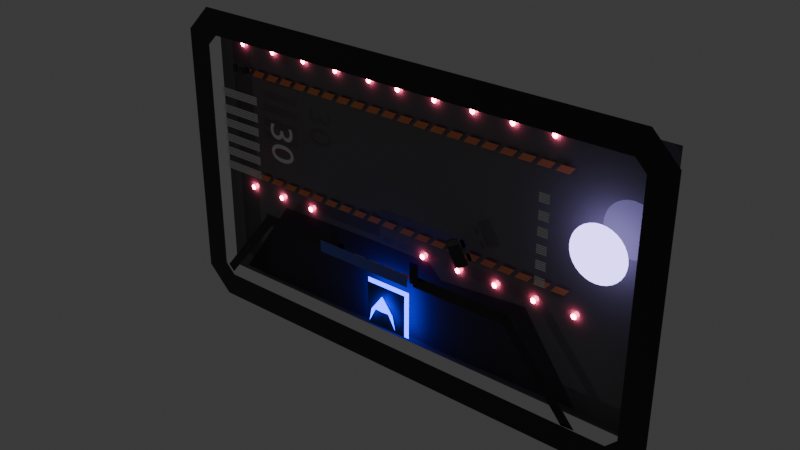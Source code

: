 # Source: Lobbies.blend  (saved by Blender 4.3.32; exported with 4.5.12 LTS)
import bpy
from mathutils import Matrix  # noqa: F401  (used for matrix-valued properties, if any)

bpy.ops.wm.read_factory_settings(use_empty=True)
scene = bpy.context.scene
scene.name = 'Local'

# ---- collections
col_tracks = bpy.data.collections.new('tracks'); scene.collection.children.link(col_tracks)
col_ship_select = bpy.data.collections.new('Ship select'); scene.collection.children.link(col_ship_select)
col_docking_area = bpy.data.collections.new('docking area'); scene.collection.children.link(col_docking_area)
col_spawnpointa = bpy.data.collections.new('SpawnPointA')  # instanced only; not linked into the scene

# ---- materials (node trees are filled in below, after node groups)
mat_bsse1 = bpy.data.materials.new('Bsse1')
mat_redglow = bpy.data.materials.new('RedGlow')
mat_base5 = bpy.data.materials.new('Base5')
mat_purpleglow = bpy.data.materials.new('PurpleGlow')
mat_base4 = bpy.data.materials.new('Base4')
mat_base2 = bpy.data.materials.new('Base2')
mat_base3 = bpy.data.materials.new('Base3')
mat_orange = bpy.data.materials.new('Orange')
mat_material = bpy.data.materials.new('Material')
mat_material_003 = bpy.data.materials.new('Material.003')
mat_material_002 = bpy.data.materials.new('Material.002')
mat_bsse0 = bpy.data.materials.new('Bsse0')
mat_material_004 = bpy.data.materials.new('Material.004')
mat_material_001 = bpy.data.materials.new('Material.001')

# ---- material node trees
mat_bsse1.use_nodes = True; mat_bsse1.node_tree.nodes.clear()
_N = mat_bsse1.node_tree.nodes; _L = mat_bsse1.node_tree.links
n0 = _N.new('ShaderNodeBsdfPrincipled'); n0.name = 'Principled BSDF'; n0.location = (10, 300)
n0.inputs[0].default_value = (0.016, 0.0137, 0.016, 1.0)
n0.inputs[2].default_value = 0.0
n1 = _N.new('ShaderNodeOutputMaterial'); n1.name = 'Material Output'; n1.location = (300, 300)
_L.new(n0.outputs[0], n1.inputs[0])
n1.is_active_output = True
mat_redglow.use_nodes = True; mat_redglow.node_tree.nodes.clear()
_N = mat_redglow.node_tree.nodes; _L = mat_redglow.node_tree.links
n0 = _N.new('ShaderNodeOutputMaterial'); n0.name = 'Material Output'; n0.location = (300, 300)
n1 = _N.new('ShaderNodeEmission'); n1.name = 'Emission'; n1.location = (10, 300)
n1.inputs[0].default_value = (1.0, 0.1195, 0.2462, 1.0)
n1.inputs[1].default_value = 50.0
_L.new(n1.outputs[0], n0.inputs[0])
n0.is_active_output = True
mat_base5.use_nodes = True; mat_base5.node_tree.nodes.clear()
_N = mat_base5.node_tree.nodes; _L = mat_base5.node_tree.links
n0 = _N.new('ShaderNodeBsdfPrincipled'); n0.name = 'Principled BSDF'; n0.location = (10, 300)
n0.inputs[0].default_value = (0.1683, 0.162, 0.1683, 1.0)
n0.inputs[2].default_value = 0.0
n1 = _N.new('ShaderNodeOutputMaterial'); n1.name = 'Material Output'; n1.location = (300, 300)
_L.new(n0.outputs[0], n1.inputs[0])
n1.is_active_output = True
mat_purpleglow.use_nodes = True; mat_purpleglow.node_tree.nodes.clear()
_N = mat_purpleglow.node_tree.nodes; _L = mat_purpleglow.node_tree.links
n0 = _N.new('ShaderNodeOutputMaterial'); n0.name = 'Material Output'; n0.location = (300, 300)
n1 = _N.new('ShaderNodeEmission'); n1.name = 'Emission'; n1.location = (10, 300)
n1.inputs[0].default_value = (0.4072, 0.3372, 0.8879, 1.0)
n1.inputs[1].default_value = 5.0
_L.new(n1.outputs[0], n0.inputs[0])
n0.is_active_output = True
mat_base4.use_nodes = True; mat_base4.node_tree.nodes.clear()
_N = mat_base4.node_tree.nodes; _L = mat_base4.node_tree.links
n0 = _N.new('ShaderNodeBsdfPrincipled'); n0.name = 'Principled BSDF'; n0.location = (10, 300)
n0.inputs[0].default_value = (0.1046, 0.0999, 0.107, 1.0)
n0.inputs[2].default_value = 0.0
n1 = _N.new('ShaderNodeOutputMaterial'); n1.name = 'Material Output'; n1.location = (300, 300)
_L.new(n0.outputs[0], n1.inputs[0])
n1.is_active_output = True
mat_base2.use_nodes = True; mat_base2.node_tree.nodes.clear()
_N = mat_base2.node_tree.nodes; _L = mat_base2.node_tree.links
n0 = _N.new('ShaderNodeBsdfPrincipled'); n0.name = 'Principled BSDF'; n0.location = (10, 300)
n0.inputs[0].default_value = (0.02624, 0.02315, 0.02732, 1.0)
n0.inputs[2].default_value = 0.0
n1 = _N.new('ShaderNodeOutputMaterial'); n1.name = 'Material Output'; n1.location = (300, 300)
_L.new(n0.outputs[0], n1.inputs[0])
n1.is_active_output = True
mat_base3.use_nodes = True; mat_base3.node_tree.nodes.clear()
_N = mat_base3.node_tree.nodes; _L = mat_base3.node_tree.links
n0 = _N.new('ShaderNodeBsdfPrincipled'); n0.name = 'Principled BSDF'; n0.location = (10, 300)
n0.inputs[0].default_value = (0.05127, 0.04817, 0.05286, 1.0)
n0.inputs[2].default_value = 0.0
n1 = _N.new('ShaderNodeOutputMaterial'); n1.name = 'Material Output'; n1.location = (300, 300)
_L.new(n0.outputs[0], n1.inputs[0])
n1.is_active_output = True
mat_orange.use_nodes = True; mat_orange.node_tree.nodes.clear()
_N = mat_orange.node_tree.nodes; _L = mat_orange.node_tree.links
n0 = _N.new('ShaderNodeBsdfPrincipled'); n0.name = 'Principled BSDF'; n0.location = (10, 300)
n0.inputs[0].default_value = (0.9734, 0.314, 0.1356, 1.0)
n0.inputs[2].default_value = 1.0
n1 = _N.new('ShaderNodeOutputMaterial'); n1.name = 'Material Output'; n1.location = (300, 300)
_L.new(n0.outputs[0], n1.inputs[0])
n1.is_active_output = True
mat_material.use_nodes = True; mat_material.node_tree.nodes.clear()
_N = mat_material.node_tree.nodes; _L = mat_material.node_tree.links
n0 = _N.new('ShaderNodeBsdfPrincipled'); n0.name = 'Principled BSDF'; n0.location = (10, 300)
n1 = _N.new('ShaderNodeOutputMaterial'); n1.name = 'Material Output'; n1.location = (300, 300)
_L.new(n0.outputs[0], n1.inputs[0])
n1.is_active_output = True
mat_material_003.use_nodes = True; mat_material_003.node_tree.nodes.clear()
_N = mat_material_003.node_tree.nodes; _L = mat_material_003.node_tree.links
n0 = _N.new('ShaderNodeBsdfPrincipled'); n0.name = 'Principled BSDF'; n0.location = (10, 300)
n0.inputs[0].default_value = (0.06683, 0.06106, 0.07151, 1.0)
n0.inputs[2].default_value = 1.0
n1 = _N.new('ShaderNodeOutputMaterial'); n1.name = 'Material Output'; n1.location = (300, 300)
_L.new(n0.outputs[0], n1.inputs[0])
n1.is_active_output = True
mat_material_002.use_nodes = True; mat_material_002.node_tree.nodes.clear()
_N = mat_material_002.node_tree.nodes; _L = mat_material_002.node_tree.links
n0 = _N.new('ShaderNodeBsdfPrincipled'); n0.name = 'Principled BSDF'; n0.location = (10, 300)
n0.inputs[0].default_value = (0.1082, 0.1446, 0.6455, 1.0)
n1 = _N.new('ShaderNodeOutputMaterial'); n1.name = 'Material Output'; n1.location = (300, 300)
_L.new(n0.outputs[0], n1.inputs[0])
n1.is_active_output = True
mat_bsse0.use_nodes = True; mat_bsse0.node_tree.nodes.clear()
_N = mat_bsse0.node_tree.nodes; _L = mat_bsse0.node_tree.links
n0 = _N.new('ShaderNodeBsdfPrincipled'); n0.name = 'Principled BSDF'; n0.location = (10, 300)
n0.inputs[0].default_value = (0.009721, 0.009134, 0.01033, 1.0)
n0.inputs[2].default_value = 0.0
n1 = _N.new('ShaderNodeOutputMaterial'); n1.name = 'Material Output'; n1.location = (300, 300)
_L.new(n0.outputs[0], n1.inputs[0])
n1.is_active_output = True
mat_material_004.use_nodes = True; mat_material_004.node_tree.nodes.clear()
_N = mat_material_004.node_tree.nodes; _L = mat_material_004.node_tree.links
n0 = _N.new('ShaderNodeOutputMaterial'); n0.name = 'Material Output'; n0.location = (300, 300)
n1 = _N.new('ShaderNodeEmission'); n1.name = 'Emission'; n1.location = (10, 300)
n1.inputs[0].default_value = (0.0, 0.001358, 1.0, 1.0)
n1.inputs[1].default_value = 11.4
_L.new(n1.outputs[0], n0.inputs[0])
n0.is_active_output = True
mat_material_001.use_nodes = True; mat_material_001.node_tree.nodes.clear()
_N = mat_material_001.node_tree.nodes; _L = mat_material_001.node_tree.links
n0 = _N.new('ShaderNodeBsdfPrincipled'); n0.name = 'Principled BSDF'; n0.location = (10, 300)
n0.inputs[0].default_value = (0.002885, 0.05089, 0.1077, 1.0)
n1 = _N.new('ShaderNodeOutputMaterial'); n1.name = 'Material Output'; n1.location = (300, 300)
_L.new(n0.outputs[0], n1.inputs[0])
n1.is_active_output = True

# ---- world
world_world = bpy.data.worlds.new('World'); scene.world = world_world
world_world.use_nodes = True; world_world.node_tree.nodes.clear()
_N = world_world.node_tree.nodes; _L = world_world.node_tree.links
n0 = _N.new('ShaderNodeOutputWorld'); n0.name = 'World Output'; n0.location = (300, 300)
n1 = _N.new('ShaderNodeBackground'); n1.name = 'Background'; n1.location = (10, 300)
n1.inputs[0].default_value = (0.05088, 0.05088, 0.05088, 1.0)
_L.new(n1.outputs[0], n0.inputs[0])
n0.is_active_output = True
world_world.color = (0.05088, 0.05088, 0.05088)
world_world.sun_shadow_jitter_overblur = 0.0

# ---- meshes
me_border = bpy.data.meshes.new('Border')
me_border.from_pydata([(900.0, 0.0, 600.0), (1000.0, 0.0, 500.0), (900.0, 0.0, 458.6), (858.6, 0.0, 500.0), (-900.0, 0.0, 600.0), (-1000.0, 0.0, 500.0), (-900.0, 0.0, 458.6), (-858.6, 0.0, 500.0), (900.0, 0.0, -600.0), (1000.0, 0.0, -500.0), (900.0, 0.0, -458.6), (858.6, 0.0, -500.0), (-900.0, 0.0, -600.0), (-1000.0, 0.0, -500.0), (-900.0, 0.0, -458.6), (-858.6, 0.0, -500.0)], [], [(14, 6, 5, 13), (3, 2, 1, 0), (10, 9, 1, 2), (11, 15, 12, 8), (7, 4, 5, 6), (11, 8, 9, 10), (15, 14, 13, 12), (0, 4, 7, 3)])
_uv = me_border.uv_layers.new(name='UVMap')
_uv.uv.foreach_set('vector', [0.9344, 0.8738, 0.9344, 0.8738, 1.0, 0.9, 1.0, 0.9, 0.9026, 0.9118, 0.9344, 0.8738, 1.0, 0.9, 0.9, 1.0, 0.9344, 0.8738, 1.0, 0.9, 1.0, 0.9, 0.9344, 0.8738, 0.9026, 0.9118, 0.9026, 0.9118, 0.9, 1.0, 0.9, 1.0, 0.9026, 0.9118, 0.9, 1.0, 1.0, 0.9, 0.9344, 0.8738, 0.9026, 0.9118, 0.9, 1.0, 1.0, 0.9, 0.9344, 0.8738, 0.9026, 0.9118, 0.9344, 0.8738, 1.0, 0.9, 0.9, 1.0, 0.9, 1.0, 0.9, 1.0, 0.9026, 0.9118, 0.9026, 0.9118])
me_border.materials.append(mat_bsse1)
me_border.update()
me_circle = bpy.data.meshes.new('Circle')
me_circle.from_pydata([(-600.0, 90.0, 290.0), (-602.0, 90.0, 290.2), (-603.8, 90.0, 290.8), (-605.6, 90.0, 291.7), (-607.1, 90.0, 292.9), (-608.3, 90.0, 294.4), (-609.2, 90.0, 296.2), (-609.8, 90.0, 298.0), (-610.0, 90.0, 300.0), (-609.8, 90.0, 302.0), (-609.2, 90.0, 303.8), (-608.3, 90.0, 305.6), (-607.1, 90.0, 307.1), (-605.6, 90.0, 308.3), (-603.8, 90.0, 309.2), (-602.0, 90.0, 309.8), (-600.0, 90.0, 310.0), (-598.0, 90.0, 309.8), (-596.2, 90.0, 309.2), (-594.4, 90.0, 308.3), (-592.9, 90.0, 307.1), (-591.7, 90.0, 305.6), (-590.8, 90.0, 303.8), (-590.2, 90.0, 302.0), (-590.0, 90.0, 300.0), (-590.2, 90.0, 298.0), (-590.8, 90.0, 296.2), (-591.7, 90.0, 294.4), (-592.9, 90.0, 292.9), (-594.4, 90.0, 291.7), (-596.2, 90.0, 290.8), (-598.0, 90.0, 290.2)], [], [(1, 0, 31, 30, 29, 28, 27, 26, 25, 24, 23, 22, 21, 20, 19, 18, 17, 16, 15, 14, 13, 12, 11, 10, 9, 8, 7, 6, 5, 4, 3, 2)])
_uv = me_circle.uv_layers.new(name='UVMap')
_uv.uv.foreach_set('vector', [0.0, 0.0, 0.0, 0.0, 0.0, 0.0, 0.0, 0.0, 0.0, 0.0, 0.0, 0.0, 0.0, 0.0, 0.0, 0.0, 0.0, 0.0, 0.0, 0.0, 0.0, 0.0, 0.0, 0.0, 0.0, 0.0, 0.0, 0.0, 0.0, 0.0, 0.0, 0.0, 0.0, 0.0, 0.0, 0.0, 0.0, 0.0, 0.0, 0.0, 0.0, 0.0, 0.0, 0.0, 0.0, 0.0, 0.0, 0.0, 0.0, 0.0, 0.0, 0.0, 0.0, 0.0, 0.0, 0.0, 0.0, 0.0, 0.0, 0.0, 0.0, 0.0, 0.0, 0.0])
me_circle.materials.append(mat_redglow)
me_circle.update()
me_floor = bpy.data.meshes.new('Floor')
me_floor.from_pydata([(-950.0, 0.0, -525.0), (950.0, 0.0, -525.0), (-950.0, 0.0, 525.0), (950.0, 0.0, 525.0)], [], [(0, 1, 3, 2)])
_uv = me_floor.uv_layers.new(name='UVMap')
_uv.uv.foreach_set('vector', [0.0, 0.0, 1.0, 0.0, 1.0, 1.0, 0.0, 1.0])
me_floor.materials.append(mat_base5)
me_floor.update()
me_matchmakeportal = bpy.data.meshes.new('MatchmakePortal')
me_matchmakeportal.from_pydata([(0.0, -50.0, 100.0), (-19.51, -50.0, 98.08), (-38.27, -50.0, 92.39), (-55.55, -50.0, 83.15), (-70.71, -50.0, 70.71), (-83.15, -50.0, 55.56), (-92.39, -50.0, 38.27), (-98.08, -50.0, 19.51), (-100.0, -50.0, 0.0), (-98.08, -50.0, -19.51), (-92.39, -50.0, -38.27), (-83.15, -50.0, -55.56), (-70.71, -50.0, -70.71), (-55.55, -50.0, -83.15), (-38.27, -50.0, -92.39), (-19.51, -50.0, -98.08), (0.0, -50.0, -100.0), (19.51, -50.0, -98.08), (38.27, -50.0, -92.39), (55.55, -50.0, -83.15), (70.71, -50.0, -70.71), (83.15, -50.0, -55.56), (92.39, -50.0, -38.27), (98.08, -50.0, -19.51), (100.0, -50.0, 0.0), (98.08, -50.0, 19.51), (92.39, -50.0, 38.27), (83.15, -50.0, 55.56), (70.71, -50.0, 70.71), (55.55, -50.0, 83.15), (38.27, -50.0, 92.39), (19.51, -50.0, 98.08)], [], [(1, 2, 3, 4, 5, 6, 7, 8, 9, 10, 11, 12, 13, 14, 15, 16, 17, 18, 19, 20, 21, 22, 23, 24, 25, 26, 27, 28, 29, 30, 31, 0)])
_uv = me_matchmakeportal.uv_layers.new(name='UVMap')
_uv.uv.foreach_set('vector', [0.01931, 0.3542, 0.057, 0.2632, 0.1117, 0.1813, 0.1813, 0.1117, 0.2632, 0.05699, 0.3542, 0.0193, 0.4508, 0.0001046, 0.5492, 9.997e-05, 0.6458, 0.01932, 0.7368, 0.05699, 0.8187, 0.1117, 0.8883, 0.1813, 0.943, 0.2632, 0.9807, 0.3542, 0.9999, 0.4508, 0.9999, 0.5492, 0.9807, 0.6458, 0.943, 0.7368, 0.8883, 0.8187, 0.8187, 0.8883, 0.7368, 0.943, 0.6458, 0.9807, 0.5492, 0.9999, 0.4508, 0.9999, 0.3542, 0.9807, 0.2632, 0.943, 0.1813, 0.8883, 0.1117, 0.8187, 0.05699, 0.7368, 0.01931, 0.6458, 0.0001, 0.5492, 9.997e-05, 0.4508])
me_matchmakeportal.materials.append(mat_purpleglow)
me_matchmakeportal.update()
me_plane_005 = bpy.data.meshes.new('Plane.005')
me_plane_005.from_pydata([(-48.27, -3.974, -20.57), (43.26, -3.974, -20.57), (-48.27, -3.974, 21.0), (43.26, -3.974, 21.0)], [], [(0, 1, 3, 2)])
_uv = me_plane_005.uv_layers.new(name='UVMap')
_uv.uv.foreach_set('vector', [0.0, 0.0, 1.0, 0.0, 1.0, 1.0, 0.0, 1.0])
me_plane_005.materials.append(mat_base4)
me_plane_005.update()
me_plane_006 = bpy.data.meshes.new('Plane.006')
me_plane_006.from_pydata([(13.08, 1.325, -7.485), (34.05, 1.325, -7.485), (13.08, 1.325, 15.25), (34.05, 1.325, 15.25)], [], [(0, 1, 3, 2)])
_uv = me_plane_006.uv_layers.new(name='UVMap')
_uv.uv.foreach_set('vector', [0.0, 0.0, 1.0, 0.0, 1.0, 1.0, 0.0, 1.0])
me_plane_006.materials.append(mat_base2)
me_plane_006.update()
me_plane_007 = bpy.data.meshes.new('Plane.007')
me_plane_007.from_pydata([(-20.06, 1.325, -14.69), (-20.06, 1.325, 8.053), (9.807, 1.325, -14.69), (9.807, 1.325, 8.053)], [], [(0, 2, 3, 1)])
_uv = me_plane_007.uv_layers.new(name='UVMap')
_uv.uv.foreach_set('vector', [0.0, 0.0, 1.0, 0.0, 1.0, 1.0, 0.0, 1.0])
me_plane_007.materials.append(mat_base3)
me_plane_007.update()
me_plane_008 = bpy.data.meshes.new('Plane.008')
me_plane_008.from_pydata([(-42.25, 1.325, -14.01), (-42.25, 1.325, 15.68), (-27.38, 1.325, -14.01), (-27.38, 1.325, 15.68)], [], [(0, 2, 3, 1)])
_uv = me_plane_008.uv_layers.new(name='UVMap')
_uv.uv.foreach_set('vector', [0.0, 0.0, 1.0, 0.0, 1.0, 1.0, 0.0, 1.0])
me_plane_008.materials.append(mat_base2)
me_plane_008.update()
me_truck = bpy.data.meshes.new('Truck')
me_truck.from_pydata([(-48.17, 0.0, 28.03), (48.29, 1.58e-07, 31.04), (-52.68, 0.0, 0.0), (52.98, -1.086e-08, 0.0), (-25.89, 8.703e-09, 0.0), (-28.73, 1.319e-07, 24.53), (-44.31, -9.895e-09, 23.65), (-47.4, 1.649e-08, 0.0)], [], [(7, 4, 5, 6), (5, 4, 3, 1), (6, 5, 1, 0), (7, 6, 0, 2)])
me_truck.polygons.foreach_set('material_index', [1, 2, 0, 0])
_uv = me_truck.uv_layers.new(name='UVMap')
_uv.uv.foreach_set('vector', [0.0442, 0.5796, 0.956, 0.5731, 0.9544, 0.927, 0.04586, 0.9202, 0.9544, 0.927, 0.956, 0.5731, 1.0, 0.5, 1.0, 1.0, 0.04586, 0.9202, 0.9544, 0.927, 1.0, 1.0, 0.0, 1.0, 0.0442, 0.5796, 0.04586, 0.9202, 0.0, 1.0, 0.0, 0.5])
me_truck.materials.append(mat_base3)
me_truck.materials.append(mat_base4)
me_truck.materials.append(mat_base2)
me_truck.update()
me_trucktyres = bpy.data.meshes.new('TruckTyres')
me_trucktyres.from_pydata([(16.43, -4.256e-06, 23.63), (11.93, -4.256e-06, 28.13), (13.25, -4.256e-06, 24.95), (40.18, -4.256e-06, 28.13), (35.68, -4.256e-06, 23.63), (38.86, -4.256e-06, 24.95), (16.43, -4.256e-06, 39.72), (11.93, -4.256e-06, 35.22), (13.25, -4.256e-06, 38.4), (35.68, -4.256e-06, 39.72), (40.18, -4.256e-06, 35.22), (38.86, -4.256e-06, 38.4), (-32.16, -4.256e-06, 22.35), (-36.66, -4.256e-06, 26.85), (-35.35, -4.256e-06, 23.67), (-8.41, -4.256e-06, 26.85), (-12.91, -4.256e-06, 22.35), (-9.728, -4.256e-06, 23.67), (-32.16, -4.256e-06, 38.44), (-36.66, -4.256e-06, 33.94), (-35.35, -4.256e-06, 37.12), (-12.91, -4.256e-06, 38.44), (-8.41, -4.256e-06, 33.94), (-9.728, -4.256e-06, 37.12)], [], [(1, 2, 0, 4, 5, 3, 10, 11, 9, 6, 8, 7), (13, 14, 12, 16, 17, 15, 22, 23, 21, 18, 20, 19)])
_uv = me_trucktyres.uv_layers.new(name='UVMap')
_uv.uv.foreach_set('vector', [0.0, 0.2797, 0.04665, 0.08192, 0.1593, 0.0, 0.8407, 0.0, 0.9533, 0.08192, 1.0, 0.2797, 1.0, 0.7203, 0.9533, 0.9181, 0.8407, 1.0, 0.1593, 1.0, 0.04665, 0.9181, 0.0, 0.7203, 0.0, 0.2797, 0.04665, 0.08192, 0.1593, 0.0, 0.8407, 0.0, 0.9533, 0.08192, 1.0, 0.2797, 1.0, 0.7203, 0.9533, 0.9181, 0.8407, 1.0, 0.1593, 1.0, 0.04665, 0.9181, 0.0, 0.7203])
me_trucktyres.materials.append(mat_bsse1)
me_trucktyres.update()
me_warningbar = bpy.data.meshes.new('WarningBar')
me_warningbar.from_pydata([(-725.0, 0.0, 387.5), (-675.0, 0.0, 387.5), (-705.0, 0.0, 412.5), (-655.0, 0.0, 412.5)], [], [(0, 1, 3, 2)])
_uv = me_warningbar.uv_layers.new(name='UVMap')
_uv.uv.foreach_set('vector', [0.0, 0.0, 1.0, 0.0, 1.0, 1.0, 0.0, 1.0])
me_warningbar.materials.append(mat_orange)
me_warningbar.update()
me_warningbar_002 = bpy.data.meshes.new('WarningBar.002')
me_warningbar_002.from_pydata([(-725.0, 0.0, 387.5), (-675.0, 0.0, 387.5), (-705.0, 0.0, 412.5), (-655.0, 0.0, 412.5)], [], [(0, 1, 3, 2)])
_uv = me_warningbar_002.uv_layers.new(name='UVMap')
_uv.uv.foreach_set('vector', [0.0, 0.0, 1.0, 0.0, 1.0, 1.0, 0.0, 1.0])
me_warningbar_002.materials.append(mat_orange)
me_warningbar_002.update()
me_circle_002 = bpy.data.meshes.new('Circle.002')
me_circle_002.from_pydata([(-600.0, 90.0, 290.0), (-602.0, 90.0, 290.2), (-603.8, 90.0, 290.8), (-605.6, 90.0, 291.7), (-607.1, 90.0, 292.9), (-608.3, 90.0, 294.4), (-609.2, 90.0, 296.2), (-609.8, 90.0, 298.0), (-610.0, 90.0, 300.0), (-609.8, 90.0, 302.0), (-609.2, 90.0, 303.8), (-608.3, 90.0, 305.6), (-607.1, 90.0, 307.1), (-605.6, 90.0, 308.3), (-603.8, 90.0, 309.2), (-602.0, 90.0, 309.8), (-600.0, 90.0, 310.0), (-598.0, 90.0, 309.8), (-596.2, 90.0, 309.2), (-594.4, 90.0, 308.3), (-592.9, 90.0, 307.1), (-591.7, 90.0, 305.6), (-590.8, 90.0, 303.8), (-590.2, 90.0, 302.0), (-590.0, 90.0, 300.0), (-590.2, 90.0, 298.0), (-590.8, 90.0, 296.2), (-591.7, 90.0, 294.4), (-592.9, 90.0, 292.9), (-594.4, 90.0, 291.7), (-596.2, 90.0, 290.8), (-598.0, 90.0, 290.2)], [], [(1, 0, 31, 30, 29, 28, 27, 26, 25, 24, 23, 22, 21, 20, 19, 18, 17, 16, 15, 14, 13, 12, 11, 10, 9, 8, 7, 6, 5, 4, 3, 2)])
_uv = me_circle_002.uv_layers.new(name='UVMap')
_uv.uv.foreach_set('vector', [0.0, 0.0, 0.0, 0.0, 0.0, 0.0, 0.0, 0.0, 0.0, 0.0, 0.0, 0.0, 0.0, 0.0, 0.0, 0.0, 0.0, 0.0, 0.0, 0.0, 0.0, 0.0, 0.0, 0.0, 0.0, 0.0, 0.0, 0.0, 0.0, 0.0, 0.0, 0.0, 0.0, 0.0, 0.0, 0.0, 0.0, 0.0, 0.0, 0.0, 0.0, 0.0, 0.0, 0.0, 0.0, 0.0, 0.0, 0.0, 0.0, 0.0, 0.0, 0.0, 0.0, 0.0, 0.0, 0.0, 0.0, 0.0, 0.0, 0.0, 0.0, 0.0, 0.0, 0.0])
me_circle_002.materials.append(mat_redglow)
me_circle_002.update()
me_circle_003 = bpy.data.meshes.new('Circle.003')
me_circle_003.from_pydata([(-600.0, 90.0, 290.0), (-602.0, 90.0, 290.2), (-603.8, 90.0, 290.8), (-605.6, 90.0, 291.7), (-607.1, 90.0, 292.9), (-608.3, 90.0, 294.4), (-609.2, 90.0, 296.2), (-609.8, 90.0, 298.0), (-610.0, 90.0, 300.0), (-609.8, 90.0, 302.0), (-609.2, 90.0, 303.8), (-608.3, 90.0, 305.6), (-607.1, 90.0, 307.1), (-605.6, 90.0, 308.3), (-603.8, 90.0, 309.2), (-602.0, 90.0, 309.8), (-600.0, 90.0, 310.0), (-598.0, 90.0, 309.8), (-596.2, 90.0, 309.2), (-594.4, 90.0, 308.3), (-592.9, 90.0, 307.1), (-591.7, 90.0, 305.6), (-590.8, 90.0, 303.8), (-590.2, 90.0, 302.0), (-590.0, 90.0, 300.0), (-590.2, 90.0, 298.0), (-590.8, 90.0, 296.2), (-591.7, 90.0, 294.4), (-592.9, 90.0, 292.9), (-594.4, 90.0, 291.7), (-596.2, 90.0, 290.8), (-598.0, 90.0, 290.2)], [], [(1, 0, 31, 30, 29, 28, 27, 26, 25, 24, 23, 22, 21, 20, 19, 18, 17, 16, 15, 14, 13, 12, 11, 10, 9, 8, 7, 6, 5, 4, 3, 2)])
_uv = me_circle_003.uv_layers.new(name='UVMap')
_uv.uv.foreach_set('vector', [0.0, 0.0, 0.0, 0.0, 0.0, 0.0, 0.0, 0.0, 0.0, 0.0, 0.0, 0.0, 0.0, 0.0, 0.0, 0.0, 0.0, 0.0, 0.0, 0.0, 0.0, 0.0, 0.0, 0.0, 0.0, 0.0, 0.0, 0.0, 0.0, 0.0, 0.0, 0.0, 0.0, 0.0, 0.0, 0.0, 0.0, 0.0, 0.0, 0.0, 0.0, 0.0, 0.0, 0.0, 0.0, 0.0, 0.0, 0.0, 0.0, 0.0, 0.0, 0.0, 0.0, 0.0, 0.0, 0.0, 0.0, 0.0, 0.0, 0.0, 0.0, 0.0, 0.0, 0.0])
me_circle_003.materials.append(mat_redglow)
me_circle_003.update()
me_circle_004 = bpy.data.meshes.new('Circle.004')
me_circle_004.from_pydata([(0.0001221, 0.0, -10.0), (-1.951, 0.0, -9.808), (-3.827, 0.0, -9.239), (-5.556, 0.0, -8.315), (-7.071, 0.0, -7.071), (-8.315, 0.0, -5.556), (-9.239, 0.0, -3.827), (-9.808, 0.0, -1.951), (-10.0, 0.0, 3.052e-05), (-9.808, 0.0, 1.951), (-9.239, 0.0, 3.827), (-8.315, 0.0, 5.556), (-7.071, 0.0, 7.071), (-5.556, 0.0, 8.315), (-3.827, 0.0, 9.239), (-1.951, 0.0, 9.808), (0.0001221, 0.0, 10.0), (1.951, 0.0, 9.808), (3.827, 0.0, 9.239), (5.556, 0.0, 8.315), (7.071, 0.0, 7.071), (8.315, 0.0, 5.556), (9.239, 0.0, 3.827), (9.808, 0.0, 1.951), (10.0, 0.0, 3.052e-05), (9.808, 0.0, -1.951), (9.239, 0.0, -3.827), (8.315, 0.0, -5.556), (7.071, 0.0, -7.071), (5.556, 0.0, -8.315), (3.827, 0.0, -9.239), (1.951, 0.0, -9.808)], [], [(1, 0, 31, 30, 29, 28, 27, 26, 25, 24, 23, 22, 21, 20, 19, 18, 17, 16, 15, 14, 13, 12, 11, 10, 9, 8, 7, 6, 5, 4, 3, 2)])
_uv = me_circle_004.uv_layers.new(name='UVMap')
_uv.uv.foreach_set('vector', [0.0, 0.0, 0.0, 0.0, 0.0, 0.0, 0.0, 0.0, 0.0, 0.0, 0.0, 0.0, 0.0, 0.0, 0.0, 0.0, 0.0, 0.0, 0.0, 0.0, 0.0, 0.0, 0.0, 0.0, 0.0, 0.0, 0.0, 0.0, 0.0, 0.0, 0.0, 0.0, 0.0, 0.0, 0.0, 0.0, 0.0, 0.0, 0.0, 0.0, 0.0, 0.0, 0.0, 0.0, 0.0, 0.0, 0.0, 0.0, 0.0, 0.0, 0.0, 0.0, 0.0, 0.0, 0.0, 0.0, 0.0, 0.0, 0.0, 0.0, 0.0, 0.0, 0.0, 0.0])
me_circle_004.materials.append(mat_redglow)
me_circle_004.update()
me_warningbar_006 = bpy.data.meshes.new('WarningBar.006')
me_warningbar_006.from_pydata([(-725.0, 0.0, 387.5), (-675.0, 0.0, 387.5), (-705.0, 0.0, 412.5), (-655.0, 0.0, 412.5)], [], [(0, 1, 3, 2)])
_uv = me_warningbar_006.uv_layers.new(name='UVMap')
_uv.uv.foreach_set('vector', [0.0, 0.0, 1.0, 0.0, 1.0, 1.0, 0.0, 1.0])
me_warningbar_006.materials.append(mat_orange)
me_warningbar_006.update()
me_warningbar_003 = bpy.data.meshes.new('WarningBar.003')
me_warningbar_003.from_pydata([(-725.0, 0.0, 387.5), (-675.0, 0.0, 387.5), (-705.0, 0.0, 412.5), (-655.0, 0.0, 412.5)], [], [(0, 1, 3, 2)])
_uv = me_warningbar_003.uv_layers.new(name='UVMap')
_uv.uv.foreach_set('vector', [0.0, 0.0, 1.0, 0.0, 1.0, 1.0, 0.0, 1.0])
me_warningbar_003.materials.append(mat_orange)
me_warningbar_003.update()
me_plane_001 = bpy.data.meshes.new('Plane.001')
me_plane_001.from_pydata([(-1.441, 1.819e-12, -12.45), (45.93, 1.819e-12, -12.45), (-1.441, 1.819e-12, 12.45), (45.93, 1.819e-12, 12.45), (-44.49, 1.819e-12, -12.45), (-44.49, 1.819e-12, 12.45)], [], [(0, 1, 3, 2), (0, 2, 5, 4)])
_uv = me_plane_001.uv_layers.new(name='UVMap')
_uv.uv.foreach_set('vector', [0.0, 0.0, 1.0, 0.0, 1.0, 1.0, 0.0, 1.0, 0.0, 0.0, 0.0, 1.0, 0.0, 1.0, 0.0, 0.0])
me_plane_001.materials.append(mat_material)
me_plane_001.update()
me_plane_002 = bpy.data.meshes.new('Plane.002')
me_plane_002.from_pydata([(-1.441, 1.819e-12, -12.45), (45.93, 1.819e-12, -12.45), (-1.441, 1.819e-12, 12.45), (45.93, 1.819e-12, 12.45), (-44.49, 1.819e-12, -12.45), (-44.49, 1.819e-12, 12.45)], [], [(0, 1, 3, 2), (0, 2, 5, 4)])
_uv = me_plane_002.uv_layers.new(name='UVMap')
_uv.uv.foreach_set('vector', [0.0, 0.0, 1.0, 0.0, 1.0, 1.0, 0.0, 1.0, 0.0, 0.0, 0.0, 1.0, 0.0, 1.0, 0.0, 0.0])
me_plane_002.materials.append(mat_material)
me_plane_002.update()
me_plane_003 = bpy.data.meshes.new('Plane.003')
me_plane_003.from_pydata([(-1.441, 1.819e-12, -12.45), (45.93, 1.819e-12, -12.45), (-1.441, 1.819e-12, 12.45), (45.93, 1.819e-12, 12.45), (-44.49, 1.819e-12, -12.45), (-44.49, 1.819e-12, 12.45)], [], [(0, 1, 3, 2), (0, 2, 5, 4)])
_uv = me_plane_003.uv_layers.new(name='UVMap')
_uv.uv.foreach_set('vector', [0.0, 0.0, 1.0, 0.0, 1.0, 1.0, 0.0, 1.0, 0.0, 0.0, 0.0, 1.0, 0.0, 1.0, 0.0, 0.0])
me_plane_003.materials.append(mat_material)
me_plane_003.update()
me_plane_004 = bpy.data.meshes.new('Plane.004')
me_plane_004.from_pydata([(-1.441, 1.819e-12, -12.45), (45.93, 1.819e-12, -12.45), (-1.441, 1.819e-12, 12.45), (45.93, 1.819e-12, 12.45), (-44.49, 1.819e-12, -12.45), (-44.49, 1.819e-12, 12.45)], [], [(0, 1, 3, 2), (0, 2, 5, 4)])
_uv = me_plane_004.uv_layers.new(name='UVMap')
_uv.uv.foreach_set('vector', [0.0, 0.0, 1.0, 0.0, 1.0, 1.0, 0.0, 1.0, 0.0, 0.0, 0.0, 1.0, 0.0, 1.0, 0.0, 0.0])
me_plane_004.materials.append(mat_material)
me_plane_004.update()
me_plane_009 = bpy.data.meshes.new('Plane.009')
me_plane_009.from_pydata([(-1.441, 1.819e-12, -12.45), (45.93, 1.819e-12, -12.45), (-1.441, 1.819e-12, 12.45), (45.93, 1.819e-12, 12.45), (-44.49, 1.819e-12, -12.45), (-44.49, 1.819e-12, 12.45)], [], [(0, 1, 3, 2), (0, 2, 5, 4)])
_uv = me_plane_009.uv_layers.new(name='UVMap')
_uv.uv.foreach_set('vector', [0.0, 0.0, 1.0, 0.0, 1.0, 1.0, 0.0, 1.0, 0.0, 0.0, 0.0, 1.0, 0.0, 1.0, 0.0, 0.0])
me_plane_009.materials.append(mat_material)
me_plane_009.update()
me_plane_010 = bpy.data.meshes.new('Plane.010')
me_plane_010.from_pydata([(-1.441, 1.819e-12, -12.45), (45.93, 1.819e-12, -12.45), (-1.441, 1.819e-12, 12.45), (45.93, 1.819e-12, 12.45), (-44.49, 1.819e-12, -12.45), (-44.49, 1.819e-12, 12.45)], [], [(0, 1, 3, 2), (0, 2, 5, 4)])
_uv = me_plane_010.uv_layers.new(name='UVMap')
_uv.uv.foreach_set('vector', [0.0, 0.0, 1.0, 0.0, 1.0, 1.0, 0.0, 1.0, 0.0, 0.0, 0.0, 1.0, 0.0, 1.0, 0.0, 0.0])
me_plane_010.materials.append(mat_material)
me_plane_010.update()
me_plane_017 = bpy.data.meshes.new('Plane.017')
me_plane_017.from_pydata([(-1.441, 1.819e-12, -12.45), (45.93, 1.819e-12, -12.45), (-1.441, 1.819e-12, 12.45), (45.93, 1.819e-12, 12.45), (-44.49, 1.819e-12, -12.45), (-44.49, 1.819e-12, 12.45)], [], [(0, 1, 3, 2), (0, 2, 5, 4)])
_uv = me_plane_017.uv_layers.new(name='UVMap')
_uv.uv.foreach_set('vector', [0.0, 0.0, 1.0, 0.0, 1.0, 1.0, 0.0, 1.0, 0.0, 0.0, 0.0, 1.0, 0.0, 1.0, 0.0, 0.0])
me_plane_017.materials.append(mat_material)
me_plane_017.update()
me_plane_018 = bpy.data.meshes.new('Plane.018')
me_plane_018.from_pydata([(-1.441, 1.819e-12, -12.45), (45.93, 1.819e-12, -12.45), (-1.441, 1.819e-12, 12.45), (45.93, 1.819e-12, 12.45), (-44.49, 1.819e-12, -12.45), (-44.49, 1.819e-12, 12.45)], [], [(0, 1, 3, 2), (0, 2, 5, 4)])
_uv = me_plane_018.uv_layers.new(name='UVMap')
_uv.uv.foreach_set('vector', [0.0, 0.0, 1.0, 0.0, 1.0, 1.0, 0.0, 1.0, 0.0, 0.0, 0.0, 1.0, 0.0, 1.0, 0.0, 0.0])
me_plane_018.materials.append(mat_material)
me_plane_018.update()
me_plane_019 = bpy.data.meshes.new('Plane.019')
me_plane_019.from_pydata([(-1.441, 1.819e-12, -12.45), (45.93, 1.819e-12, -12.45), (-1.441, 1.819e-12, 12.45), (45.93, 1.819e-12, 12.45), (-44.49, 1.819e-12, -12.45), (-44.49, 1.819e-12, 12.45)], [], [(0, 1, 3, 2), (0, 2, 5, 4)])
_uv = me_plane_019.uv_layers.new(name='UVMap')
_uv.uv.foreach_set('vector', [0.0, 0.0, 1.0, 0.0, 1.0, 1.0, 0.0, 1.0, 0.0, 0.0, 0.0, 1.0, 0.0, 1.0, 0.0, 0.0])
me_plane_019.materials.append(mat_material)
me_plane_019.update()
me_plane_020 = bpy.data.meshes.new('Plane.020')
me_plane_020.from_pydata([(-1.441, 1.819e-12, -12.45), (45.93, 1.819e-12, -12.45), (-1.441, 1.819e-12, 12.45), (45.93, 1.819e-12, 12.45), (-44.49, 1.819e-12, -12.45), (-44.49, 1.819e-12, 12.45)], [], [(0, 1, 3, 2), (0, 2, 5, 4)])
_uv = me_plane_020.uv_layers.new(name='UVMap')
_uv.uv.foreach_set('vector', [0.0, 0.0, 1.0, 0.0, 1.0, 1.0, 0.0, 1.0, 0.0, 0.0, 0.0, 1.0, 0.0, 1.0, 0.0, 0.0])
me_plane_020.materials.append(mat_material)
me_plane_020.update()
me_plane_021 = bpy.data.meshes.new('Plane.021')
me_plane_021.from_pydata([(-1.441, 1.819e-12, -12.45), (45.93, 1.819e-12, -12.45), (-1.441, 1.819e-12, 12.45), (45.93, 1.819e-12, 12.45), (-44.49, 1.819e-12, -12.45), (-44.49, 1.819e-12, 12.45)], [], [(0, 1, 3, 2), (0, 2, 5, 4)])
_uv = me_plane_021.uv_layers.new(name='UVMap')
_uv.uv.foreach_set('vector', [0.0, 0.0, 1.0, 0.0, 1.0, 1.0, 0.0, 1.0, 0.0, 0.0, 0.0, 1.0, 0.0, 1.0, 0.0, 0.0])
me_plane_021.materials.append(mat_material)
me_plane_021.update()
me_plane_035 = bpy.data.meshes.new('Plane.035')
me_plane_035.from_pydata([(-1.441, 1.819e-12, -12.45), (45.93, 1.819e-12, -12.45), (-1.441, 1.819e-12, 12.45), (45.93, 1.819e-12, 12.45), (-44.49, 1.819e-12, -12.45), (-44.49, 1.819e-12, 12.45)], [], [(0, 1, 3, 2), (0, 2, 5, 4)])
_uv = me_plane_035.uv_layers.new(name='UVMap')
_uv.uv.foreach_set('vector', [0.0, 0.0, 1.0, 0.0, 1.0, 1.0, 0.0, 1.0, 0.0, 0.0, 0.0, 1.0, 0.0, 1.0, 0.0, 0.0])
me_plane_035.materials.append(mat_material)
me_plane_035.update()
me_plane_027 = bpy.data.meshes.new('Plane.027')
me_plane_027.from_pydata([(-0.2483, -1.025e-08, -0.1737), (0.2242, -1.155e-08, -0.164), (-0.1748, 8.613e-09, 0.1859), (0.1588, 1.092e-08, 0.1687), (-0.08656, -1.019e-08, -0.1742), (-0.01399, -1.122e-08, -0.1665), (0.05203, -1.045e-08, -0.1722), (0.03743, 7.764e-09, 0.1922), (-0.01011, 7.651e-09, 0.1931), (-0.05758, 7.657e-09, 0.193), (0.07266, -1.02e-08, -0.1741), (0.05296, 1.51e-08, 0.1376)], [], [(10, 1, 3, 11), (0, 4, 9, 2), (4, 5, 8, 9), (5, 6, 7, 8), (6, 10, 11, 7)])
_uv = me_plane_027.uv_layers.new(name='UVMap')
_uv.uv.foreach_set('vector', [0.6753, 0.0, 1.0, 0.0, 1.0, 1.0, 0.6753, 1.0, 0.0, 0.0, 0.3474, 0.0, 0.3474, 1.0, 0.0, 1.0, 0.3474, 0.0, 0.4968, 0.0, 0.4968, 1.0, 0.3474, 1.0, 0.4968, 0.0, 0.6371, 0.0, 0.6371, 1.0, 0.4968, 1.0, 0.6371, 0.0, 0.6753, 0.0, 0.6753, 1.0, 0.6371, 1.0])
me_plane_027.materials.append(mat_material_003)
me_plane_027.update()
me_plane = bpy.data.meshes.new('Plane')
me_plane.from_pydata([(-0.5, 0.0, -0.5), (0.5, 0.0, -0.5), (-0.5, 0.0, 0.5), (0.5, 0.0, 0.5)], [], [(0, 1, 3, 2)])
_uv = me_plane.uv_layers.new(name='UVMap')
_uv.uv.foreach_set('vector', [0.0, 0.0, 1.0, 0.0, 1.0, 1.0, 0.0, 1.0])
me_plane.materials.append(mat_material_002)
me_plane.update()
me_plane_012 = bpy.data.meshes.new('Plane.012')
me_plane_012.from_pydata([(-0.5, 0.0, -0.5), (0.5, 0.0, -0.5), (-0.5, 0.0, 0.5), (0.5, 0.0, 0.5)], [], [(0, 1, 3, 2)])
_uv = me_plane_012.uv_layers.new(name='UVMap')
_uv.uv.foreach_set('vector', [0.0, 0.0, 1.0, 0.0, 1.0, 1.0, 0.0, 1.0])
me_plane_012.materials.append(mat_bsse0)
me_plane_012.update()
me_plane_013 = bpy.data.meshes.new('Plane.013')
me_plane_013.from_pydata([(-0.5, 0.0, -0.5), (0.5, 0.0, -0.5), (-0.5, 0.0, 0.5), (0.5, 0.0, 0.5)], [], [(0, 1, 3, 2)])
_uv = me_plane_013.uv_layers.new(name='UVMap')
_uv.uv.foreach_set('vector', [0.0, 0.0, 1.0, 0.0, 1.0, 1.0, 0.0, 1.0])
me_plane_013.materials.append(mat_bsse0)
me_plane_013.update()
me_plane_014 = bpy.data.meshes.new('Plane.014')
me_plane_014.from_pydata([(-0.5, 0.0, -0.5), (0.5, 0.0, -0.5), (-0.5, 0.0, 0.5), (0.5, 0.0, 0.5)], [], [(0, 1, 3, 2)])
_uv = me_plane_014.uv_layers.new(name='UVMap')
_uv.uv.foreach_set('vector', [0.0, 0.0, 1.0, 0.0, 1.0, 1.0, 0.0, 1.0])
me_plane_014.materials.append(mat_bsse1)
me_plane_014.update()
me_plane_022 = bpy.data.meshes.new('Plane.022')
me_plane_022.from_pydata([(-0.5, 0.0, -0.5), (0.5, 0.0, -0.5), (-0.5, 0.0, 0.5), (0.5, 0.0, 0.5)], [], [(0, 1, 3, 2)])
_uv = me_plane_022.uv_layers.new(name='UVMap')
_uv.uv.foreach_set('vector', [0.0, 0.0, 1.0, 0.0, 1.0, 1.0, 0.0, 1.0])
me_plane_022.materials.append(mat_bsse1)
me_plane_022.update()
me_plane_023 = bpy.data.meshes.new('Plane.023')
me_plane_023.from_pydata([(-0.0008565, -6.042e-10, -0.4955), (0.0008565, -6.042e-10, -0.4955), (-0.5, 0.0, 0.5), (0.5, 0.0, 0.5), (0.0, 0.0, -0.5), (0.0, 6.114e-08, 0.04493), (0.2589, 6.323e-08, 0.0294), (0.4199, 3.033e-08, 0.06703), (-0.2297, 6.37e-08, 0.02587), (-0.3936, 3.987e-08, 0.0256)], [], [(4, 1, 7, 6, 5), (0, 4, 5, 8, 9), (6, 7, 3), (9, 8, 2)])
_uv = me_plane_023.uv_layers.new(name='UVMap')
_uv.uv.foreach_set('vector', [0.5, 0.0, 1.0, 0.0, 1.0, 0.7927, 0.8505, 1.0, 0.5, 1.0, 0.0, 0.0, 0.5, 0.0, 0.5, 1.0, 0.1484, 1.0, 0.0, 0.8224, 0.8505, 1.0, 1.0, 0.7927, 1.0, 1.0, 0.0, 0.8224, 0.1484, 1.0, 0.0, 1.0])
me_plane_023.materials.append(mat_material_004)
me_plane_023.use_mirror_x = True
me_plane_023.update()
me_plane_025 = bpy.data.meshes.new('Plane.025')
me_plane_025.from_pydata([(-0.3563, -2.913e-07, 3.789), (0.2623, -0.004747, -4.051), (-0.2846, -2.669e-07, 4.43), (0.3811, 0.01158, -3.993)], [], [(0, 1, 3, 2)])
_uv = me_plane_025.uv_layers.new(name='UVMap')
_uv.uv.foreach_set('vector', [0.0, 0.0, 1.0, 0.0, 1.0, 1.0, 0.0, 1.0])
me_plane_025.materials.append(mat_bsse0)
me_plane_025.update()
me_plane_026 = bpy.data.meshes.new('Plane.026')
me_plane_026.from_pydata([(0.2822, -3.36e-07, 4.447), (-0.3255, -0.007869, -3.472), (0.3543, -2.249e-07, 3.81), (-0.266, -0.0006892, -4.124)], [], [(0, 1, 3, 2)])
_uv = me_plane_026.uv_layers.new(name='UVMap')
_uv.uv.foreach_set('vector', [0.0, 0.0, 1.0, 0.0, 1.0, 1.0, 0.0, 1.0])
me_plane_026.materials.append(mat_bsse0)
me_plane_026.update()
me_plane_028 = bpy.data.meshes.new('Plane.028')
me_plane_028.from_pydata([(-0.5, 0.0, -0.5), (0.5, 0.0, -0.5), (-0.5, 0.0, 0.5), (0.5, 0.0, 0.5)], [], [(0, 1, 3, 2)])
_uv = me_plane_028.uv_layers.new(name='UVMap')
_uv.uv.foreach_set('vector', [0.0, 0.0, 1.0, 0.0, 1.0, 1.0, 0.0, 1.0])
me_plane_028.materials.append(mat_material_001)
me_plane_028.update()
me_plane_029 = bpy.data.meshes.new('Plane.029')
me_plane_029.from_pydata([(-0.5, 0.0, -0.5), (0.5, 0.0, -0.5), (-0.5, 0.0, 0.5), (0.5, 0.0, 0.5)], [], [(0, 1, 3, 2)])
_uv = me_plane_029.uv_layers.new(name='UVMap')
_uv.uv.foreach_set('vector', [0.0, 0.0, 1.0, 0.0, 1.0, 1.0, 0.0, 1.0])
me_plane_029.materials.append(mat_material_004)
me_plane_029.update()

# ---- curves / text
txt_text = bpy.data.curves.new('Text', 'FONT')
txt_text.dimensions = '2D'
txt_text.body = '30'
txt_text.materials.append(mat_material)

# ---- objects
ob_border = bpy.data.objects.new('Border', me_border)
ob_circle = bpy.data.objects.new('Circle', me_circle)
ob_floor = bpy.data.objects.new('Floor', me_floor)
ob_matchmakeportal = bpy.data.objects.new('MatchmakePortal', me_matchmakeportal)
ob_plane_005 = bpy.data.objects.new('Plane.005', me_plane_005)
ob_plane_006 = bpy.data.objects.new('Plane.006', me_plane_006)
ob_plane_007 = bpy.data.objects.new('Plane.007', me_plane_007)
ob_plane_008 = bpy.data.objects.new('Plane.008', me_plane_008)
ob_truck = bpy.data.objects.new('Truck', me_truck)
ob_trucktyres = bpy.data.objects.new('TruckTyres', me_trucktyres)
ob_warningbar = bpy.data.objects.new('WarningBar', me_warningbar)
ob_initsp = bpy.data.objects.new('InitSP', None)
ob_warningbar_002 = bpy.data.objects.new('WarningBar.002', me_warningbar_002)
ob_circle_002 = bpy.data.objects.new('Circle.002', me_circle_002)
ob_circle_003 = bpy.data.objects.new('Circle.003', me_circle_003)
ob_circle_004 = bpy.data.objects.new('Circle.004', me_circle_004)
ob_text = bpy.data.objects.new('Text', txt_text)
ob_warningbar_003 = bpy.data.objects.new('WarningBar.003', me_warningbar_006)
ob_warningbar_004 = bpy.data.objects.new('WarningBar.004', me_warningbar_003)
ob_plane_001 = bpy.data.objects.new('Plane.001', me_plane_001)
ob_plane_002 = bpy.data.objects.new('Plane.002', me_plane_002)
ob_plane_003 = bpy.data.objects.new('Plane.003', me_plane_003)
ob_plane_004 = bpy.data.objects.new('Plane.004', me_plane_004)
ob_plane_009 = bpy.data.objects.new('Plane.009', me_plane_009)
ob_plane_010 = bpy.data.objects.new('Plane.010', me_plane_010)
ob_plane_011 = bpy.data.objects.new('Plane.011', me_plane_017)
ob_plane_012 = bpy.data.objects.new('Plane.012', me_plane_018)
ob_plane_013 = bpy.data.objects.new('Plane.013', me_plane_019)
ob_plane_014 = bpy.data.objects.new('Plane.014', me_plane_020)
ob_plane_015 = bpy.data.objects.new('Plane.015', me_plane_021)
ob_plane_016 = bpy.data.objects.new('Plane.016', me_plane_035)
ob_plane_020 = bpy.data.objects.new('Plane.020', me_plane_027)
ob_plane = bpy.data.objects.new('Plane', me_plane)
ob_plane_018 = bpy.data.objects.new('Plane.018', me_plane_012)
ob_plane_017 = bpy.data.objects.new('Plane.017', me_plane_013)
ob_plane_019 = bpy.data.objects.new('Plane.019', me_plane_014)
ob_plane_022 = bpy.data.objects.new('Plane.022', me_plane_022)
ob_plane_023 = bpy.data.objects.new('Plane.023', me_plane_023)
ob_plane_021 = bpy.data.objects.new('Plane.021', me_plane_025)
ob_plane_024 = bpy.data.objects.new('Plane.024', me_plane_026)
ob_plane_025 = bpy.data.objects.new('Plane.025', me_plane_028)
ob_plane_026 = bpy.data.objects.new('Plane.026', me_plane_029)
ob_spawnpointa = bpy.data.objects.new('SpawnPointA', None)

# ---- transforms, parenting, visibility, modifiers, constraints
ob_border.location = (0.0, 0.0, 0.0)
ob_circle.location = (526.9, -1.989e-05, 152.0)
_m = ob_circle.modifiers.new('Array', 'ARRAY')
_m.count = 5
_m.use_constant_offset = True
_m.constant_offset_displace = (154.4, 0.0, 0.0)
_m.use_relative_offset = False
ob_floor.location = (0.0, 100.0, 0.0)
ob_matchmakeportal.location = (773.5, 50.0, 162.5)
ob_plane_005.location = (-737.2, 10.0, 393.9)
ob_plane_006.parent = ob_plane_005
ob_plane_006.matrix_parent_inverse = Matrix(((0.853, -7.012e-08, 0.5219, 476.6), (7.012e-08, 1.0, 1.975e-08, -10.0), (-0.5219, 1.975e-08, 0.853, -580.8), (-0.0, -0.0, -0.0, 1.0)))
ob_plane_006.location = (-709.6, -3.267e-05, 246.7)
ob_plane_006.rotation_euler = (2.315e-08, -0.549, -8.22e-08)
ob_plane_007.parent = ob_plane_005
ob_plane_007.matrix_parent_inverse = Matrix(((0.853, -7.012e-08, 0.5219, 476.6), (7.012e-08, 1.0, 1.975e-08, -10.0), (-0.5219, 1.975e-08, 0.853, -580.8), (-0.0, -0.0, -0.0, 1.0)))
ob_plane_007.location = (-709.6, -3.267e-05, 246.7)
ob_plane_007.rotation_euler = (2.315e-08, -0.549, -8.22e-08)
ob_plane_008.parent = ob_plane_005
ob_plane_008.matrix_parent_inverse = Matrix(((0.853, -7.012e-08, 0.5219, 476.6), (7.012e-08, 1.0, 1.975e-08, -10.0), (-0.5219, 1.975e-08, 0.853, -580.8), (-0.0, -0.0, -0.0, 1.0)))
ob_plane_008.location = (-709.6, -3.267e-05, 246.7)
ob_plane_008.rotation_euler = (2.315e-08, -0.549, -8.22e-08)
ob_truck.location = (246.8, 10.0, -21.23)
ob_truck.rotation_euler = (1.295e-07, 1.037, 2.271e-07)
_m = ob_truck.modifiers.new('Mirror', 'MIRROR')
_m.use_axis = (False, False, True)
_m.use_clip = True
ob_trucktyres.parent = ob_truck
ob_trucktyres.matrix_parent_inverse = Matrix(((1.0, -0.0, 0.0, 487.2), (-0.0, 1.0, -0.0, -3.498e-05), (0.0, -0.0, 1.0, 260.4), (-0.0, 0.0, -0.0, 1.0)))
ob_trucktyres.location = (-487.2, 15.0, -260.4)
_m = ob_trucktyres.modifiers.new('Mirror', 'MIRROR')
_m.use_axis = (False, False, True)
_m.use_clip = True
ob_warningbar.location = (-120.7, 90.0, -47.56)
_m = ob_warningbar.modifiers.new('Array', 'ARRAY')
_m.fit_type = 'FIT_LENGTH'
_m.count = 20
_m.fit_length = 1400.0
ob_initsp.location = (-769.0, -8.829e-06, 65.71)
ob_initsp.instance_type = 'COLLECTION'
ob_warningbar_002.location = (-120.7, 90.0, -467.6)
_m = ob_warningbar_002.modifiers.new('Array', 'ARRAY')
_m.fit_type = 'FIT_LENGTH'
_m.count = 20
_m.fit_length = 724.8
ob_circle_002.location = (-217.4, -1.989e-05, 154.4)
_m = ob_circle_002.modifiers.new('Array', 'ARRAY')
_m.count = 5
_m.use_constant_offset = True
_m.constant_offset_displace = (154.4, 0.0, 0.0)
_m.use_relative_offset = False
ob_circle_003.location = (640.5, -1.989e-05, -441.3)
_m = ob_circle_003.modifiers.new('Array', 'ARRAY')
_m.count = 5
_m.use_constant_offset = True
_m.constant_offset_displace = (154.4, 0.0, 0.0)
_m.use_relative_offset = False
ob_circle_004.location = (-807.5, 90.0, -126.5)
_m = ob_circle_004.modifiers.new('Array', 'ARRAY')
_m.count = 3
_m.use_constant_offset = True
_m.constant_offset_displace = (154.4, 0.0, 0.0)
_m.use_relative_offset = False
ob_text.location = (-596.2, -3.187e-05, 237.2)
ob_text.rotation_euler = (1.571, 1.561, 1.33e-05)
ob_text.scale = (158.6, 158.6, 158.6)
ob_warningbar_003.location = (661.1, 90.0, -467.6)
_m = ob_warningbar_003.modifiers.new('Array', 'ARRAY')
_m.fit_type = 'FIT_LENGTH'
_m.count = 20
_m.fit_length = 635.4
ob_warningbar_004.location = (494.1, 16.01, -596.7)
_m = ob_warningbar_004.modifiers.new('Array', 'ARRAY')
_m.fit_type = 'FIT_LENGTH'
_m.count = 20
_m.fit_length = 259.3
ob_plane_001.location = (-755.0, 2.178e-06, -16.21)
ob_plane_001.scale = (2.026, 1.0, 0.193)
_m = ob_plane_001.modifiers.new('Array', 'ARRAY')
_m.count = 5
_m.relative_offset_displace = (0.0, 0.0, 1.4)
ob_plane_002.location = (-755.0, 2.178e-06, 41.84)
ob_plane_002.scale = (2.026, 1.0, 0.193)
_m = ob_plane_002.modifiers.new('Array', 'ARRAY')
_m.count = 5
_m.relative_offset_displace = (0.0, 0.0, 1.4)
ob_plane_003.location = (-755.0, 2.178e-06, 96.47)
ob_plane_003.scale = (2.026, 1.0, 0.193)
_m = ob_plane_003.modifiers.new('Array', 'ARRAY')
_m.count = 5
_m.relative_offset_displace = (0.0, 0.0, 1.4)
ob_plane_004.location = (-755.0, 2.178e-06, 156.5)
ob_plane_004.scale = (2.026, 1.0, 0.193)
_m = ob_plane_004.modifiers.new('Array', 'ARRAY')
_m.count = 5
_m.relative_offset_displace = (0.0, 0.0, 1.4)
ob_plane_009.location = (-755.0, 2.178e-06, 212.0)
ob_plane_009.scale = (2.026, 1.0, 0.193)
_m = ob_plane_009.modifiers.new('Array', 'ARRAY')
_m.count = 5
_m.relative_offset_displace = (0.0, 0.0, 1.4)
ob_plane_010.location = (-755.0, 2.178e-06, 278.3)
ob_plane_010.scale = (2.026, 1.0, 0.193)
_m = ob_plane_010.modifiers.new('Array', 'ARRAY')
_m.count = 5
_m.relative_offset_displace = (0.0, 0.0, 1.4)
ob_plane_011.location = (577.9, 2.178e-06, -16.21)
ob_plane_011.scale = (0.4296, 1.0, 0.193)
_m = ob_plane_011.modifiers.new('Array', 'ARRAY')
_m.count = 5
_m.relative_offset_displace = (0.0, 0.0, 1.4)
ob_plane_012.location = (577.9, 2.178e-06, 41.84)
ob_plane_012.scale = (0.4296, 1.0, 0.193)
_m = ob_plane_012.modifiers.new('Array', 'ARRAY')
_m.count = 5
_m.relative_offset_displace = (0.0, 0.0, 1.4)
ob_plane_013.location = (577.9, 2.178e-06, 96.47)
ob_plane_013.scale = (0.4296, 1.0, 0.193)
_m = ob_plane_013.modifiers.new('Array', 'ARRAY')
_m.count = 5
_m.relative_offset_displace = (0.0, 0.0, 1.4)
ob_plane_014.location = (577.9, 2.178e-06, 156.5)
ob_plane_014.scale = (0.4296, 1.0, 0.193)
_m = ob_plane_014.modifiers.new('Array', 'ARRAY')
_m.count = 5
_m.relative_offset_displace = (0.0, 0.0, 1.4)
ob_plane_015.location = (577.9, 2.178e-06, 212.0)
ob_plane_015.scale = (0.4296, 1.0, 0.193)
_m = ob_plane_015.modifiers.new('Array', 'ARRAY')
_m.count = 5
_m.relative_offset_displace = (0.0, 0.0, 1.4)
ob_plane_016.location = (576.2, -5.89e-06, 272.1)
ob_plane_016.scale = (0.4296, 1.0, 0.193)
_m = ob_plane_016.modifiers.new('Array', 'ARRAY')
_m.count = 5
_m.relative_offset_displace = (0.0, 0.0, 1.4)
ob_plane_020.location = (-58.67, 99.59, -342.6)
ob_plane_020.scale = (3316.0, 943.8, 943.8)
ob_plane.location = (-100.2, -66.52, -148.6)
ob_plane.rotation_euler = (3.622e-05, 4.716, -3.636e-05)
ob_plane.scale = (-45.86, 78.62, 400.6)
ob_plane_018.parent = ob_plane
ob_plane_018.matrix_parent_inverse = Matrix(((-8.058e-05, 2.93e-09, -0.02181, -7.203), (1.709e-09, 0.01272, 1.703e-09, 0.8462), (-0.002496, 3.342e-10, 9.225e-06, -0.5516), (0.0, -0.0, 0.0, 1.0)))
ob_plane_018.location = (-43.01, -4.947, -335.8)
ob_plane_018.rotation_euler = (3.622e-05, 4.716, -3.636e-05)
ob_plane_018.scale = (-82.74, 78.62, -36.28)
ob_plane_017.parent = ob_plane
ob_plane_017.matrix_parent_inverse = Matrix(((-8.058e-05, 2.93e-09, -0.02181, -7.203), (1.709e-09, 0.01272, 1.703e-09, 0.8462), (-0.002496, 3.342e-10, 9.225e-06, -0.5516), (0.0, -0.0, 0.0, 1.0)))
ob_plane_017.location = (-404.9, -11.88, -334.5)
ob_plane_017.rotation_euler = (3.622e-05, 4.716, -3.636e-05)
ob_plane_017.scale = (-82.74, 78.62, -36.28)
ob_plane_019.location = (263.7, 10.38, -195.7)
ob_plane_019.rotation_euler = (3.622e-05, 4.716, -3.636e-05)
ob_plane_019.scale = (-45.86, 78.62, 400.6)
ob_plane_022.location = (-448.4, 2.836, -180.1)
ob_plane_022.rotation_euler = (-1.998e-05, 10.99, 1.984e-05)
ob_plane_022.scale = (-45.86, 78.62, 400.6)
ob_plane_023.location = (-84.3, 17.26, -377.9)
ob_plane_023.scale = (-121.7, -121.7, -121.7)
ob_plane_023.use_mesh_mirror_x = True
ob_plane_021.location = (581.7, 6.624, -347.2)
ob_plane_021.scale = (415.7, 76.81, 38.83)
ob_plane_024.location = (-756.9, 6.624, -330.2)
ob_plane_024.scale = (415.7, 76.81, 38.83)
ob_plane_025.location = (-83.11, 37.06, -377.7)
ob_plane_025.scale = (172.4, 172.4, 172.4)
ob_plane_026.location = (-83.11, 50.68, -377.7)
ob_plane_026.scale = (191.1, 191.1, 191.1)
ob_spawnpointa.location = (0.0, 0.0, 0.0)
ob_spawnpointa.empty_display_type = 'SINGLE_ARROW'
ob_spawnpointa.empty_display_size = 50.0
ob_initsp.instance_collection = col_spawnpointa

# ---- collection membership
scene.collection.objects.link(ob_border)
scene.collection.objects.link(ob_circle)
scene.collection.objects.link(ob_floor)
scene.collection.objects.link(ob_matchmakeportal)
scene.collection.objects.link(ob_plane_005)
scene.collection.objects.link(ob_plane_006)
scene.collection.objects.link(ob_plane_007)
scene.collection.objects.link(ob_plane_008)
scene.collection.objects.link(ob_truck)
scene.collection.objects.link(ob_trucktyres)
scene.collection.objects.link(ob_warningbar)
scene.collection.objects.link(ob_initsp)
scene.collection.objects.link(ob_warningbar_002)
scene.collection.objects.link(ob_circle_002)
scene.collection.objects.link(ob_circle_003)
scene.collection.objects.link(ob_circle_004)
scene.collection.objects.link(ob_text)
scene.collection.objects.link(ob_warningbar_003)
scene.collection.objects.link(ob_warningbar_004)
col_tracks.objects.link(ob_plane_001)
col_tracks.objects.link(ob_plane_002)
col_tracks.objects.link(ob_plane_003)
col_tracks.objects.link(ob_plane_004)
col_tracks.objects.link(ob_plane_009)
col_tracks.objects.link(ob_plane_010)
col_tracks.objects.link(ob_plane_011)
col_tracks.objects.link(ob_plane_012)
col_tracks.objects.link(ob_plane_013)
col_tracks.objects.link(ob_plane_014)
col_tracks.objects.link(ob_plane_015)
col_tracks.objects.link(ob_plane_016)
col_ship_select.objects.link(ob_plane_020)
col_docking_area.objects.link(ob_plane)
col_docking_area.objects.link(ob_plane_018)
col_docking_area.objects.link(ob_plane_017)
col_docking_area.objects.link(ob_plane_019)
col_docking_area.objects.link(ob_plane_022)
col_docking_area.objects.link(ob_plane_023)
col_docking_area.objects.link(ob_plane_021)
col_docking_area.objects.link(ob_plane_024)
col_docking_area.objects.link(ob_plane_025)
col_docking_area.objects.link(ob_plane_026)
col_spawnpointa.objects.link(ob_spawnpointa)

# ---- scene / render settings (as saved in the file)
scene.frame_start = 1; scene.frame_end = 250; scene.frame_set(3)
scene.render.engine = 'BLENDER_EEVEE_NEXT'
bpy.context.view_layer.update()

# ---- added for rendering (the .blend has no active camera): camera
cam_auto = bpy.data.cameras.new('AutoCamera')
cam_auto.lens = 50.0
cam_auto.sensor_width = 36.0
cam_auto.clip_end = 37968.7
ob_auto_camera = bpy.data.objects.new('AutoCamera', cam_auto)
scene.collection.objects.link(ob_auto_camera)
ob_auto_camera.location = (2163.47, -2579.43, 1730.78)
ob_auto_camera.rotation_euler = (1.09748, -7.21219e-08, 0.694738)
scene.camera = ob_auto_camera
bpy.context.view_layer.update()
